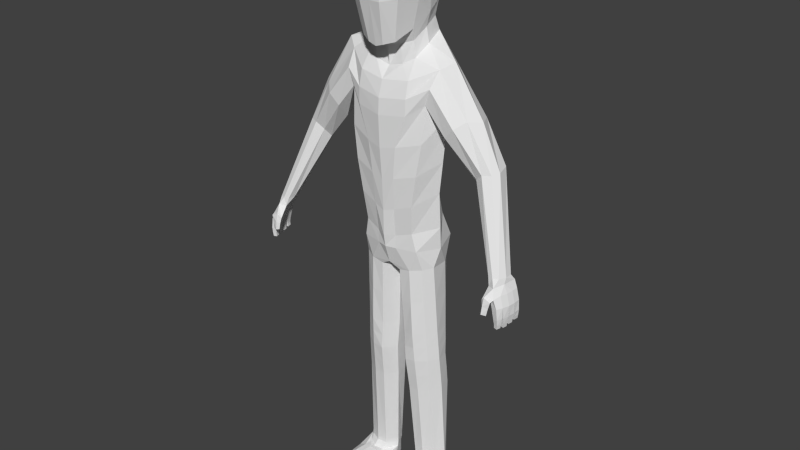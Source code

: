 # Source: lowpoly_human.blend  (saved by Blender 2.76.0; exported with 4.5.12 LTS)
import bpy
from mathutils import Matrix  # noqa: F401  (used for matrix-valued properties, if any)

bpy.ops.wm.read_factory_settings(use_empty=True)
scene = bpy.context.scene
scene.name = 'Scene'

# ---- collections
col_collection_1 = bpy.data.collections.new('Collection 1'); scene.collection.children.link(col_collection_1)
col_collection_10 = bpy.data.collections.new('Collection 10'); scene.collection.children.link(col_collection_10)

# ---- materials (node trees are filled in below, after node groups)
mat_material = bpy.data.materials.new('Material')
mat_material.alpha_threshold = 0.0
mat_material.use_transparent_shadow = False
mat_material.roughness = 0.5
mat_material.line_color = (0.0, 0.0, 0.0, 1.0)

# ---- material node trees

# ---- world
world_world = bpy.data.worlds.new('World'); scene.world = world_world
world_world.color = (0.05088, 0.05088, 0.05088)
world_world.use_sun_shadow = False
world_world.sun_shadow_jitter_overblur = 0.0
world_world.cycles.sampling_method = 'MANUAL'
world_world.cycles.sample_map_resolution = 256

# ---- meshes
me_cube = bpy.data.meshes.new('Cube')
me_cube.from_pydata([(0.5482, -1.307, 15.01), (0.7094, 0.281, 17.58), (0.7094, -1.319, 17.58), (0.7737, -0.8317, 15.31), (0.7737, 0.2743, 15.91), (0.7737, 0.3223, 16.78), (0.234, -1.454, 14.91), (0.7737, -1.466, 16.24), (0.7737, -1.466, 16.91), (0.7737, -0.2523, 17.76), (0.7737, -0.7857, 17.76), (0.3721, 0.4758, 17.76), (0.3146, -1.466, 17.76), (0.3936, 0.6172, 16.93), (0.3936, 0.502, 16.03), (0.336, -1.713, 16.14), (0.3821, -1.713, 17.01), (0.9175, -0.2802, 15.71), (0.974, -0.8058, 16.27), (0.929, -0.213, 16.89), (0.974, -0.8346, 17.01), (0.293, -0.2034, 18.07), (0.293, -0.8346, 18.07), (0.3547, -0.8949, 15.13), (0.7759, -0.737, 14.47), (0.7759, 0.3098, 15.03), (0.3167, 0.4968, 15.15), (0.8862, -0.2851, 14.81), (0.4551, -0.8953, 14.28), (0.2818, -0.7585, 14.78), (0.7069, -0.7044, 14.95), (0.7894, -0.2705, 15.25), (0.3122, 0.4008, 15.56), (0.7069, 0.2053, 15.44), (1.522, -0.6274, 14.27), (1.535, 0.161, 14.28), (0.3785, 0.7465, 14.7), (1.87, -0.3556, 14.49), (0.8209, -1.1, 13.93), (0.9056, -1.03, 10.13), (0.8615, 0.1859, 10.56), (0.2626, 0.4011, 10.7), (1.38, -0.347, 10.47), (0.3379, -1.131, 9.931), (0.9662, 0.2623, 11.56), (1.072, 0.3388, 12.56), (1.571, 0.2847, 13.27), (1.634, -0.3769, 12.87), (1.591, -0.347, 12.47), (1.486, -0.347, 11.47), (0.3073, 0.7081, 13.41), (0.2933, 0.51, 12.7), (0.2244, 0.4776, 11.7), (1.281, -0.9189, 13.28), (1.229, -1.009, 12.13), (1.075, -1.057, 11.13), (0.3753, -1.214, 10.93), (0.4807, -1.254, 11.93), (0.8209, -1.232, 12.93), (0.8209, -1.218, 13.43), (1.448, -0.9609, 13.79), (1.595, 0.3636, 13.83), (0.3073, 0.8402, 14.06), (0.8229, -0.9189, 9.191), (0.8949, 0.4512, 9.404), (0.3146, 0.5918, 9.56), (1.367, -0.2537, 9.325), (0.3117, -1.029, 9.033), (4.148, -1.241, 9.051), (4.234, -0.7867, 9.051), (4.246, -1.023, 9.051), (3.842, -0.7577, 9.051), (3.766, -1.072, 9.051), (3.82, -1.271, 9.051), (3.984, -1.308, 9.051), (4.068, -0.6948, 9.051), (3.323, -0.5824, 11.66), (3.064, -0.6968, 11.64), (3.138, 0.1535, 11.57), (3.352, 0.04463, 11.75), (3.45, -0.3679, 11.71), (2.751, -0.3627, 11.16), (2.848, 0.1207, 11.4), (2.827, -0.5965, 11.43), (2.509, -0.6594, 13.04), (2.405, 0.2974, 12.62), (2.831, -0.3406, 13.0), (2.004, -0.4378, 12.04), (2.242, -0.9403, 12.82), (2.572, 0.162, 12.95), (2.135, 0.2112, 12.3), (1.939, -0.8851, 12.49), (0.9532, -0.8694, 8.615), (0.9824, 0.751, 8.615), (0.3167, 0.8695, 8.615), (1.345, -0.1885, 8.615), (0.3117, -1.029, 8.615), (1.245, -0.3816, 7.997), (0.7943, 0.8167, 7.84), (0.2461, 0.7422, 7.871), (1.175, 0.2596, 7.951), (0.6967, -0.8652, 7.912), (0.02932, -0.3669, 7.706), (0.3283, -0.855, 7.829), (1.04, -0.6717, 7.963), (0.03969, 0.1071, 7.819), (1.12, 0.4216, 0.7433), (0.7771, 0.4164, 0.7433), (1.378, 0.2568, 0.7433), (1.523, 0.006546, 0.7433), (0.6349, -0.3941, 0.7433), (0.9618, -0.4173, 0.7433), (0.489, 0.2634, 0.7433), (0.3682, -0.07009, 0.7433), (1.306, -0.2589, 0.7433), (0.9505, 0.5837, 4.653), (1.167, -0.5138, 4.717), (0.8238, -0.7412, 4.691), (0.5006, 0.5554, 4.669), (0.1918, -0.3035, 4.584), (0.4753, -0.7535, 4.647), (0.2551, 0.1441, 4.643), (1.378, -0.2004, 4.735), (1.272, 0.2438, 4.711), (1.123, -0.5612, 5.703), (0.4123, 0.6219, 5.64), (0.4243, -0.7436, 5.611), (1.332, -0.2625, 5.727), (0.8963, 0.6794, 5.619), (0.7797, -0.8078, 5.669), (0.1354, -0.2782, 5.527), (0.1803, 0.1548, 5.605), (1.239, 0.2636, 5.695), (1.001, 0.6661, 3.554), (0.8649, -0.6177, 3.581), (0.2442, -0.2049, 3.505), (0.3247, 0.2296, 3.547), (1.304, 0.3445, 3.595), (1.209, -0.415, 3.599), (0.5829, 0.6059, 3.565), (0.5228, -0.6105, 3.55), (1.422, -0.1024, 3.612), (1.188, -0.4649, 4.158), (0.5417, 0.5885, 4.117), (0.499, -0.6822, 4.099), (1.4, -0.147, 4.173), (0.9757, 0.6354, 4.104), (0.8443, -0.6797, 4.136), (0.218, -0.254, 4.044), (0.2899, 0.1926, 4.095), (1.288, 0.3028, 4.153), (0.9234, 0.6393, 5.136), (0.8017, -0.7745, 5.18), (0.1636, -0.2912, 5.055), (0.2177, 0.154, 5.124), (1.256, 0.2614, 5.203), (1.145, -0.5379, 5.21), (0.4565, 0.5958, 5.155), (0.4498, -0.7485, 5.129), (1.355, -0.2293, 5.231), (1.082, -0.6164, 6.833), (0.3292, 0.6799, 6.755), (0.3763, -0.7993, 6.72), (1.289, -0.3208, 6.862), (0.8453, 0.7541, 6.73), (0.7382, -0.8365, 6.791), (0.08235, -0.3225, 6.617), (0.11, 0.132, 6.712), (1.207, 0.271, 6.823), (1.12, 0.4216, 0.6086), (0.7771, 0.4164, 0.6086), (1.378, 0.2568, 0.6086), (1.523, 0.006546, 0.6086), (0.6349, -0.3941, 0.6086), (0.9618, -0.4173, 0.6086), (0.489, 0.2634, 0.6086), (0.3682, -0.07009, 0.6086), (1.306, -0.2589, 0.6086), (1.12, 0.4246, 0.4448), (0.7771, 0.4177, 0.4448), (1.378, 0.2064, 0.4448), (1.512, 0.0006111, 0.4433), (0.6916, -0.5271, 0.3993), (1.015, -0.5567, 0.3933), (0.489, 0.2152, 0.4448), (0.3565, -0.09845, 0.4439), (1.256, -0.4241, 0.4108), (1.12, 0.4246, 0.02402), (0.7771, 0.4177, 0.02402), (1.378, 0.2064, 0.02402), (1.523, -0.1249, 0.02402), (0.6349, -0.6553, 0.02473), (0.9618, -0.6859, 0.02473), (0.489, 0.2152, 0.02402), (0.3682, -0.2263, 0.02402), (1.306, -0.4763, 0.02473), (0.762, -1.619, 0.2827), (1.153, -1.656, 0.2636), (0.5425, -1.227, 0.2429), (1.419, -1.456, 0.2506), (1.522, -1.568, 0.02402), (0.8368, -1.745, 0.02402), (1.178, -1.777, 0.02402), (0.5185, -1.354, 0.02402), (1.373, -0.7169, 0.02473), (1.526, -0.6937, 0.2848), (1.273, -0.7107, 0.4125), (1.029, -0.7271, 0.02473), (0.6978, -0.7256, 0.03042), (1.57, -0.6998, 0.02402), (0.415, -0.705, 0.02402), (0.4484, -0.6988, 0.2796), (0.6686, -0.7193, 0.4056), (1.061, -0.7208, 0.4398), (1.448, -1.097, 0.02473), (1.33, -1.08, 0.4002), (1.621, -1.07, 0.02402), (0.4668, -1.081, 0.02402), (1.117, -1.09, 0.4145), (1.529, -1.077, 0.2683), (1.104, -1.114, 0.02473), (0.7673, -1.111, 0.0367), (0.5089, -1.063, 0.2648), (0.7247, -1.08, 0.4037), (4.399, -1.353, 8.292), (4.209, -1.297, 8.189), (4.37, -1.383, 7.658), (4.264, -1.354, 7.663), (4.314, -1.543, 8.29), (4.136, -1.486, 8.191), (4.334, -1.513, 7.654), (4.228, -1.484, 7.659), (4.253, -1.341, 7.918), (4.269, -1.353, 7.779), (4.391, -1.386, 7.782), (4.41, -1.382, 7.968), (4.229, -1.492, 7.774), (4.202, -1.499, 7.917), (4.353, -1.545, 7.962), (4.351, -1.526, 7.778), (4.467, -1.145, 8.294), (4.266, -1.096, 8.187), (4.426, -1.161, 7.642), (4.318, -1.138, 7.649), (4.402, -1.295, 7.636), (4.295, -1.269, 7.643), (4.305, -1.132, 7.909), (4.32, -1.14, 7.768), (4.444, -1.166, 7.771), (4.467, -1.166, 7.962), (4.294, -1.28, 7.763), (4.272, -1.292, 7.907), (4.427, -1.338, 7.957), (4.418, -1.312, 7.765), (4.5, -0.9356, 8.308), (4.3, -0.8882, 8.204), (4.458, -0.9511, 7.679), (4.351, -0.9287, 7.684), (4.431, -1.083, 7.673), (4.323, -1.061, 7.678), (4.344, -0.9239, 7.934), (4.355, -0.9304, 7.797), (4.479, -0.956, 7.802), (4.507, -0.957, 7.987), (4.327, -1.072, 7.788), (4.312, -1.085, 7.92), (4.474, -1.126, 7.974), (4.45, -1.099, 7.795), (4.503, -0.7274, 8.322), (4.315, -0.6874, 8.224), (4.488, -0.7289, 7.728), (4.382, -0.7079, 7.729), (4.463, -0.8613, 7.718), (4.357, -0.8404, 7.719), (4.37, -0.7094, 7.966), (4.388, -0.7129, 7.835), (4.511, -0.7371, 7.843), (4.527, -0.7406, 8.015), (4.362, -0.8545, 7.824), (4.349, -0.8728, 7.951), (4.51, -0.9125, 8.004), (4.485, -0.8802, 7.832), (4.297, -1.328, 8.63), (4.107, -1.273, 8.527), (4.208, -1.544, 8.553), (4.032, -1.46, 8.549), (4.365, -1.12, 8.633), (4.174, -1.074, 8.53), (4.397, -0.9109, 8.647), (4.198, -0.8635, 8.543), (4.401, -0.7027, 8.661), (4.213, -0.6627, 8.562), (4.253, -1.112, 8.884), (4.029, -1.055, 8.795), (4.087, -1.698, 8.084), (4.042, -1.599, 8.071), (4.102, -1.426, 8.824), (3.885, -1.326, 8.792), (3.951, -1.759, 8.104), (3.905, -1.66, 8.091), (4.025, -1.53, 8.442), (4.045, -1.561, 8.269), (4.132, -1.681, 8.307), (4.182, -1.665, 8.507), (3.891, -1.627, 8.291), (3.855, -1.598, 8.468), (3.969, -1.663, 8.601), (3.964, -1.724, 8.351), (4.31, -0.6945, 8.892), (4.073, -0.6444, 8.797), (-0.5665, -1.307, 15.01), (-0.7277, 0.281, 17.58), (-0.7277, -1.319, 17.58), (-0.792, -0.8317, 15.31), (-0.792, 0.2743, 15.91), (-0.792, 0.3223, 16.78), (-0.2523, -1.454, 14.91), (-0.792, -1.466, 16.24), (-0.792, -1.466, 16.91), (-0.792, -0.2523, 17.76), (-0.792, -0.7857, 17.76), (-0.3904, 0.4758, 17.76), (-0.3329, -1.466, 17.76), (-0.4119, 0.6172, 16.93), (-0.4119, 0.502, 16.03), (-0.3543, -1.713, 16.14), (-0.4004, -1.713, 17.01), (-0.9358, -0.2802, 15.71), (-0.9923, -0.8058, 16.27), (-0.9473, -0.213, 16.89), (-0.9923, -0.8346, 17.01), (-0.3114, -0.2034, 18.07), (-0.3114, -0.8346, 18.07), (-0.373, -0.8949, 15.13), (-0.009154, -1.454, 14.83), (-0.009154, 0.4758, 17.76), (-0.009154, -1.466, 17.76), (-0.009154, 0.6515, 16.93), (-0.009154, 0.5498, 16.03), (-0.009154, -1.713, 16.14), (-0.009154, -1.713, 17.01), (-0.009154, -0.2034, 18.07), (-0.009154, -0.8346, 18.07), (-0.009154, -0.8949, 15.13), (-0.7942, -0.737, 14.47), (-0.7942, 0.3098, 15.03), (-0.335, 0.4968, 15.15), (-0.9045, -0.2851, 14.81), (-0.4735, -0.8953, 14.28), (-0.009154, 0.4708, 15.15), (-0.009154, -0.8953, 14.16), (-0.3002, -0.7585, 14.78), (-0.7252, -0.7044, 14.95), (-0.009154, -0.9236, 14.78), (-0.8078, -0.2705, 15.25), (-0.3305, 0.4008, 15.56), (-0.009154, 0.4008, 15.56), (-0.7252, 0.2053, 15.44), (-1.54, -0.6274, 14.27), (-1.553, 0.161, 14.28), (-0.3968, 0.7465, 14.7), (-1.888, -0.3556, 14.49), (-0.8392, -1.1, 13.93), (-0.009154, 0.7437, 14.77), (-0.009154, -1.205, 13.83), (-0.9239, -1.03, 10.13), (-0.8798, 0.1859, 10.56), (-0.2809, 0.4011, 10.7), (-1.398, -0.347, 10.47), (-0.3562, -1.131, 9.931), (-0.009154, 0.4453, 10.77), (-0.009154, -1.194, 9.827), (-0.9845, 0.2623, 11.56), (-1.09, 0.3388, 12.56), (-1.59, 0.2847, 13.27), (-1.652, -0.3769, 12.87), (-1.61, -0.347, 12.47), (-1.504, -0.347, 11.47), (-0.009154, 0.5218, 11.77), (-0.009154, 0.5407, 12.76), (-0.009154, 0.7342, 13.48), (-0.3256, 0.7081, 13.41), (-0.3116, 0.51, 12.7), (-0.2427, 0.4776, 11.7), (-1.299, -0.9189, 13.28), (-1.247, -1.009, 12.13), (-1.093, -1.057, 11.13), (-0.3936, -1.214, 10.93), (-0.499, -1.254, 11.93), (-0.8392, -1.232, 12.93), (-0.009154, -1.384, 12.83), (-0.009154, -1.338, 11.83), (-0.009154, -1.246, 10.83), (-0.8392, -1.218, 13.43), (-1.466, -0.9609, 13.79), (-0.009154, -1.358, 13.33), (-1.613, 0.3636, 13.83), (-0.009154, 0.8662, 14.14), (-0.3256, 0.8402, 14.06), (-0.8413, -0.9189, 9.191), (-0.9132, 0.4512, 9.404), (-0.3329, 0.5918, 9.56), (-1.385, -0.2537, 9.325), (-0.33, -1.029, 9.033), (-0.009154, 0.6275, 9.572), (-0.009154, -1.182, 9.009), (-4.166, -1.241, 9.051), (-4.253, -0.7867, 9.051), (-4.264, -1.023, 9.051), (-3.86, -0.7577, 9.051), (-3.785, -1.072, 9.051), (-3.838, -1.271, 9.051), (-4.002, -1.308, 9.051), (-4.087, -0.6948, 9.051), (-3.341, -0.5824, 11.66), (-3.082, -0.6968, 11.64), (-3.156, 0.1535, 11.57), (-3.371, 0.04463, 11.75), (-3.468, -0.3679, 11.71), (-2.769, -0.3627, 11.16), (-2.866, 0.1207, 11.4), (-2.845, -0.5965, 11.43), (-2.527, -0.6594, 13.04), (-2.423, 0.2974, 12.62), (-2.849, -0.3406, 13.0), (-2.023, -0.4378, 12.04), (-2.26, -0.9403, 12.82), (-2.59, 0.162, 12.95), (-2.153, 0.2112, 12.3), (-1.957, -0.8851, 12.49), (-0.9715, -0.8694, 8.615), (-1.001, 0.751, 8.615), (-0.335, 0.8695, 8.615), (-1.363, -0.1885, 8.615), (-0.33, -1.029, 8.615), (-0.009154, 0.9007, 8.615), (-0.009154, -1.117, 8.615), (-1.263, -0.3816, 7.997), (-0.8126, 0.8167, 7.84), (-0.2644, 0.7422, 7.871), (-1.194, 0.2596, 7.951), (-0.715, -0.8652, 7.912), (-0.009154, 0.7459, 7.955), (-0.009154, -0.9242, 8.023), (-0.04762, -0.3669, 7.706), (-0.009154, -0.3592, 7.867), (-0.3466, -0.855, 7.829), (-0.009154, -0.7209, 7.868), (-1.058, -0.6717, 7.963), (-0.05799, 0.1071, 7.819), (-0.009154, 0.06674, 7.865), (-1.138, 0.4216, 0.7433), (-0.7954, 0.4164, 0.7433), (-1.396, 0.2568, 0.7433), (-1.542, 0.006546, 0.7433), (-0.6532, -0.3941, 0.7433), (-0.9802, -0.4173, 0.7433), (-0.5073, 0.2634, 0.7433), (-0.3865, -0.07009, 0.7433), (-1.324, -0.2589, 0.7433), (-0.9688, 0.5837, 4.653), (-1.186, -0.5138, 4.717), (-0.8421, -0.7412, 4.691), (-0.5189, 0.5554, 4.669), (-0.2101, -0.3035, 4.584), (-0.4936, -0.7535, 4.647), (-0.2734, 0.1441, 4.643), (-1.397, -0.2004, 4.735), (-1.291, 0.2438, 4.711), (-1.141, -0.5612, 5.703), (-0.4306, 0.6219, 5.64), (-0.4426, -0.7436, 5.611), (-1.35, -0.2625, 5.727), (-0.9146, 0.6794, 5.619), (-0.798, -0.8078, 5.669), (-0.1537, -0.2782, 5.527), (-0.1986, 0.1548, 5.605), (-1.257, 0.2636, 5.695), (-1.019, 0.6661, 3.554), (-0.8832, -0.6177, 3.581), (-0.2626, -0.2049, 3.505), (-0.343, 0.2296, 3.547), (-1.322, 0.3445, 3.595), (-1.227, -0.415, 3.599), (-0.6012, 0.6059, 3.565), (-0.5411, -0.6105, 3.55), (-1.44, -0.1024, 3.612), (-1.206, -0.4649, 4.158), (-0.5601, 0.5885, 4.117), (-0.5173, -0.6822, 4.099), (-1.418, -0.147, 4.173), (-0.994, 0.6354, 4.104), (-0.8626, -0.6797, 4.136), (-0.2363, -0.254, 4.044), (-0.3082, 0.1926, 4.095), (-1.306, 0.3028, 4.153), (-0.9417, 0.6393, 5.136), (-0.82, -0.7745, 5.18), (-0.1819, -0.2912, 5.055), (-0.236, 0.154, 5.124), (-1.274, 0.2614, 5.203), (-1.164, -0.5379, 5.21), (-0.4748, 0.5958, 5.155), (-0.4681, -0.7485, 5.129), (-1.374, -0.2293, 5.231), (-1.1, -0.6164, 6.833), (-0.3475, 0.6799, 6.755), (-0.3946, -0.7993, 6.72), (-1.307, -0.3208, 6.862), (-0.8636, 0.7541, 6.73), (-0.7565, -0.8365, 6.791), (-0.1007, -0.3225, 6.617), (-0.1283, 0.132, 6.712), (-1.225, 0.271, 6.823), (-1.138, 0.4216, 0.6086), (-0.7954, 0.4164, 0.6086), (-1.396, 0.2568, 0.6086), (-1.542, 0.006546, 0.6086), (-0.6532, -0.3941, 0.6086), (-0.9802, -0.4173, 0.6086), (-0.5073, 0.2634, 0.6086), (-0.3865, -0.07009, 0.6086), (-1.324, -0.2589, 0.6086), (-1.138, 0.4246, 0.4448), (-0.7954, 0.4177, 0.4448), (-1.396, 0.2064, 0.4448), (-1.53, 0.0006111, 0.4433), (-0.7099, -0.5271, 0.3993), (-1.033, -0.5567, 0.3933), (-0.5073, 0.2152, 0.4448), (-0.3748, -0.09845, 0.4439), (-1.274, -0.4241, 0.4108), (-1.138, 0.4246, 0.02402), (-0.7954, 0.4177, 0.02402), (-1.396, 0.2064, 0.02402), (-1.542, -0.1249, 0.02402), (-0.6532, -0.6553, 0.02473), (-0.9802, -0.6859, 0.02473), (-0.5073, 0.2152, 0.02402), (-0.3865, -0.2263, 0.02402), (-1.324, -0.4763, 0.02473), (-0.7804, -1.619, 0.2827), (-1.171, -1.656, 0.2636), (-0.5608, -1.227, 0.2429), (-1.437, -1.456, 0.2506), (-1.54, -1.568, 0.02402), (-0.8551, -1.745, 0.02402), (-1.196, -1.777, 0.02402), (-0.5368, -1.354, 0.02402), (-1.392, -0.7169, 0.02473), (-1.544, -0.6937, 0.2848), (-1.291, -0.7107, 0.4125), (-1.048, -0.7271, 0.02473), (-0.7162, -0.7256, 0.03042), (-1.588, -0.6998, 0.02402), (-0.4333, -0.705, 0.02402), (-0.4667, -0.6988, 0.2796), (-0.6869, -0.7193, 0.4056), (-1.08, -0.7208, 0.4398), (-1.466, -1.097, 0.02473), (-1.348, -1.08, 0.4002), (-1.64, -1.07, 0.02402), (-0.4851, -1.081, 0.02402), (-1.135, -1.09, 0.4145), (-1.548, -1.077, 0.2683), (-1.122, -1.114, 0.02473), (-0.7856, -1.111, 0.0367), (-0.5272, -1.063, 0.2648), (-0.743, -1.08, 0.4037), (-4.417, -1.353, 8.292), (-4.227, -1.297, 8.189), (-4.389, -1.383, 7.658), (-4.283, -1.354, 7.663), (-4.333, -1.543, 8.29), (-4.154, -1.486, 8.191), (-4.352, -1.513, 7.654), (-4.246, -1.484, 7.659), (-4.271, -1.341, 7.918), (-4.287, -1.353, 7.779), (-4.409, -1.386, 7.782), (-4.428, -1.382, 7.968), (-4.247, -1.492, 7.774), (-4.22, -1.499, 7.917), (-4.371, -1.545, 7.962), (-4.369, -1.526, 7.778), (-4.485, -1.145, 8.294), (-4.284, -1.096, 8.187), (-4.444, -1.161, 7.642), (-4.336, -1.138, 7.649), (-4.42, -1.295, 7.636), (-4.313, -1.269, 7.643), (-4.323, -1.132, 7.909), (-4.339, -1.14, 7.768), (-4.463, -1.166, 7.771), (-4.485, -1.166, 7.962), (-4.313, -1.28, 7.763), (-4.29, -1.292, 7.907), (-4.445, -1.338, 7.957), (-4.436, -1.312, 7.765), (-4.518, -0.9356, 8.308), (-4.318, -0.8882, 8.204), (-4.477, -0.9511, 7.679), (-4.369, -0.9287, 7.684), (-4.449, -1.083, 7.673), (-4.342, -1.061, 7.678), (-4.362, -0.9239, 7.934), (-4.374, -0.9304, 7.797), (-4.497, -0.956, 7.802), (-4.525, -0.957, 7.987), (-4.345, -1.072, 7.788), (-4.33, -1.085, 7.92), (-4.492, -1.126, 7.974), (-4.468, -1.099, 7.795), (-4.521, -0.7274, 8.322), (-4.334, -0.6874, 8.224), (-4.507, -0.7289, 7.728), (-4.4, -0.7079, 7.729), (-4.482, -0.8613, 7.718), (-4.375, -0.8404, 7.719), (-4.388, -0.7094, 7.966), (-4.406, -0.7129, 7.835), (-4.529, -0.7371, 7.843), (-4.545, -0.7406, 8.015), (-4.38, -0.8545, 7.824), (-4.367, -0.8728, 7.951), (-4.528, -0.9125, 8.004), (-4.504, -0.8802, 7.832), (-4.315, -1.328, 8.63), (-4.125, -1.273, 8.527), (-4.226, -1.544, 8.553), (-4.051, -1.46, 8.549), (-4.383, -1.12, 8.633), (-4.192, -1.074, 8.53), (-4.416, -0.9109, 8.647), (-4.216, -0.8635, 8.543), (-4.419, -0.7027, 8.661), (-4.232, -0.6627, 8.562), (-4.271, -1.112, 8.884), (-4.048, -1.055, 8.795), (-4.105, -1.698, 8.084), (-4.06, -1.599, 8.071), (-4.12, -1.426, 8.824), (-3.903, -1.326, 8.792), (-3.969, -1.759, 8.104), (-3.924, -1.66, 8.091), (-4.043, -1.53, 8.442), (-4.063, -1.561, 8.269), (-4.151, -1.681, 8.307), (-4.2, -1.665, 8.507), (-3.909, -1.627, 8.291), (-3.874, -1.598, 8.468), (-3.988, -1.663, 8.601), (-3.982, -1.724, 8.351), (-4.328, -0.6945, 8.892), (-4.092, -0.6444, 8.797)], [], [(20, 10, 2, 8), (1, 5, 13, 11), (5, 4, 14, 13), (0, 7, 15, 6), (7, 8, 16, 15), (8, 2, 12, 16), (3, 18, 7, 0), (18, 20, 8, 7), (18, 3, 17), (4, 5, 19, 17), (17, 19, 20, 18), (5, 1, 9, 19), (19, 9, 10, 20), (10, 22, 12, 2), (1, 11, 21, 9), (9, 21, 22, 10), (3, 0, 6, 23), (23, 6, 334, 343), (21, 341, 342, 22), (11, 335, 341, 21), (22, 342, 336, 12), (16, 12, 336, 340), (15, 16, 340, 339), (6, 15, 339, 334), (13, 14, 338, 337), (11, 13, 337, 335), (30, 29, 28, 24), (29, 353, 350, 28), (31, 30, 24, 27), (356, 32, 26, 349), (32, 33, 25, 26), (33, 31, 27, 25), (4, 17, 31, 33), (14, 4, 33, 32), (338, 14, 32, 356), (17, 3, 30, 31), (23, 343, 353, 29), (3, 23, 29, 30), (28, 350, 364, 38), (24, 28, 38, 34), (25, 27, 37, 35), (349, 26, 36, 363), (27, 24, 34, 37), (26, 25, 35, 36), (44, 49, 42, 40), (378, 52, 41, 370), (49, 55, 39, 42), (52, 44, 40, 41), (56, 392, 371, 43), (55, 56, 43, 39), (60, 59, 58, 53), (53, 58, 57, 54), (54, 57, 56, 55), (59, 395, 390, 58), (58, 390, 391, 57), (57, 391, 392, 56), (62, 61, 46, 50), (50, 46, 45, 51), (51, 45, 44, 52), (34, 38, 59, 60), (47, 53, 54, 48), (48, 54, 55, 49), (397, 62, 50, 380), (380, 50, 51, 379), (379, 51, 52, 378), (38, 364, 395, 59), (46, 47, 48, 45), (45, 48, 49, 44), (363, 36, 62, 397), (36, 35, 61, 62), (370, 41, 65, 404), (42, 39, 63, 66), (41, 40, 64, 65), (43, 371, 405, 67), (39, 43, 67, 63), (40, 42, 66, 64), (76, 77, 74, 68), (78, 79, 69, 75), (80, 76, 68, 70), (81, 82, 71, 72), (77, 83, 73, 74), (82, 78, 75, 71), (83, 81, 72, 73), (79, 80, 70, 69), (89, 86, 80, 79), (91, 87, 81, 83), (90, 85, 78, 82), (88, 91, 83, 77), (87, 90, 82, 81), (86, 84, 76, 80), (85, 89, 79, 78), (84, 88, 77, 76), (34, 60, 88, 84), (61, 35, 89, 85), (37, 34, 84, 86), (47, 46, 90, 87), (60, 53, 91, 88), (46, 61, 85, 90), (53, 47, 87, 91), (35, 37, 86, 89), (66, 63, 92, 95), (65, 64, 93, 94), (67, 405, 436, 96), (63, 67, 96, 92), (64, 66, 95, 93), (404, 65, 94, 435), (96, 436, 443, 101), (93, 95, 100, 98), (435, 94, 99, 442), (95, 92, 97, 100), (94, 93, 98, 99), (447, 103, 101, 443), (450, 105, 102, 445), (445, 102, 103, 447), (92, 104, 97), (92, 96, 101, 104), (135, 136, 112, 113), (442, 99, 105, 450), (140, 135, 113, 110), (139, 133, 106, 107), (138, 134, 111, 114), (111, 110, 173, 174), (114, 111, 174, 177), (108, 109, 172, 171), (110, 113, 176, 173), (141, 138, 114, 109), (133, 137, 108, 106), (136, 139, 107, 112), (134, 140, 110, 111), (137, 141, 109, 108), (155, 159, 122, 123), (152, 158, 120, 117), (154, 157, 118, 121), (151, 155, 123, 115), (159, 156, 116, 122), (156, 152, 117, 116), (157, 151, 115, 118), (158, 153, 119, 120), (153, 154, 121, 119), (166, 167, 131, 130), (162, 166, 130, 126), (161, 164, 128, 125), (160, 165, 129, 124), (163, 160, 124, 127), (164, 168, 132, 128), (167, 161, 125, 131), (165, 162, 126, 129), (168, 163, 127, 132), (150, 145, 141, 137), (147, 144, 140, 134), (149, 143, 139, 136), (146, 150, 137, 133), (145, 142, 138, 141), (142, 147, 134, 138), (143, 146, 133, 139), (144, 148, 135, 140), (148, 149, 136, 135), (119, 121, 149, 148), (120, 119, 148, 144), (118, 115, 146, 143), (116, 117, 147, 142), (122, 116, 142, 145), (115, 123, 150, 146), (121, 118, 143, 149), (117, 120, 144, 147), (123, 122, 145, 150), (130, 131, 154, 153), (126, 130, 153, 158), (125, 128, 151, 157), (124, 129, 152, 156), (127, 124, 156, 159), (128, 132, 155, 151), (131, 125, 157, 154), (129, 126, 158, 152), (132, 127, 159, 155), (100, 97, 163, 168), (101, 103, 162, 165), (105, 99, 161, 167), (98, 100, 168, 164), (97, 104, 160, 163), (104, 101, 165, 160), (99, 98, 164, 161), (103, 102, 166, 162), (102, 105, 167, 166), (177, 174, 183, 186), (171, 172, 181, 180), (173, 176, 185, 182), (169, 171, 180, 178), (112, 107, 170, 175), (107, 106, 169, 170), (109, 114, 177, 172), (113, 112, 175, 176), (106, 108, 171, 169), (178, 180, 189, 187), (185, 184, 193, 194), (199, 219, 215), (179, 178, 187, 188), (174, 173, 182, 183), (175, 170, 179, 184), (170, 169, 178, 179), (172, 177, 186, 181), (176, 175, 184, 185), (190, 191, 194, 189), (189, 194, 193, 187), (188, 187, 193), (192, 191, 190, 195), (221, 220, 202, 201), (180, 181, 190, 189), (220, 214, 200, 202), (214, 216, 200), (184, 179, 188, 193), (196, 198, 203, 201), (199, 197, 202, 200), (197, 196, 201, 202), (222, 217, 203, 198), (223, 222, 198, 196), (217, 221, 201, 203), (215, 218, 197, 199), (218, 223, 196, 197), (183, 182, 212, 213), (190, 181, 205, 209), (186, 183, 213, 206), (194, 191, 208, 210), (182, 185, 211, 212), (185, 194, 210, 211), (181, 186, 206, 205), (192, 195, 204, 207), (191, 192, 207, 208), (195, 190, 209, 204), (213, 212, 223, 218), (209, 205, 219, 216), (206, 213, 218, 215), (210, 208, 221, 217), (212, 211, 222, 223), (211, 210, 217, 222), (205, 206, 215, 219), (207, 204, 214, 220), (208, 207, 220, 221), (204, 209, 216, 214), (219, 199, 200, 216), (233, 227, 226, 234), (229, 237, 232, 225), (237, 229, 228, 238), (270, 271, 273, 272), (234, 226, 230, 239), (236, 231, 227, 233), (237, 236, 233, 232), (224, 235, 238, 228), (235, 234, 239, 238), (231, 236, 239, 230), (236, 237, 238, 239), (225, 232, 235, 224), (232, 233, 234, 235), (247, 243, 242, 248), (254, 263, 266, 240), (251, 225, 224, 252), (256, 257, 259, 258), (248, 242, 244, 253), (250, 245, 243, 247), (251, 250, 247, 246), (225, 251, 246, 241), (249, 248, 253, 252), (245, 250, 253, 244), (250, 251, 252, 253), (241, 246, 249, 240), (246, 247, 248, 249), (261, 257, 256, 262), (268, 277, 280, 254), (265, 241, 240, 266), (240, 249, 252, 224), (262, 256, 258, 267), (264, 259, 257, 261), (265, 264, 261, 260), (241, 265, 260, 255), (263, 262, 267, 266), (259, 264, 267, 258), (264, 265, 266, 267), (255, 260, 263, 254), (260, 261, 262, 263), (275, 271, 270, 276), (242, 243, 245, 244), (279, 255, 254, 280), (226, 227, 231, 230), (276, 270, 272, 281), (278, 273, 271, 275), (279, 278, 275, 274), (255, 279, 274, 269), (277, 276, 281, 280), (273, 278, 281, 272), (278, 279, 280, 281), (269, 274, 277, 268), (274, 275, 276, 277), (268, 254, 288, 290), (254, 240, 286, 288), (229, 225, 283, 285), (241, 255, 289, 287), (269, 268, 290, 291), (225, 241, 287, 283), (224, 228, 284, 282), (228, 229, 285, 284), (240, 224, 282, 286), (255, 269, 291, 289), (301, 295, 294, 302), (285, 300, 303, 284), (305, 297, 296, 306), (302, 294, 298, 307), (304, 299, 295, 301), (305, 304, 301, 300), (303, 302, 307, 306), (299, 304, 307, 298), (304, 305, 306, 307), (284, 303, 306, 296), (300, 301, 302, 303), (294, 295, 299, 298), (297, 305, 300, 285), (289, 291, 309, 293), (291, 290, 308, 309), (282, 284, 296, 292), (283, 293, 297, 285), (287, 289, 293), (283, 287, 293), (286, 282, 292), (290, 288, 292, 308), (288, 286, 292), (70, 292, 308, 69), (68, 292, 70), (292, 296, 68), (68, 74, 296), (74, 73, 297, 296), (72, 293, 297, 73), (71, 309, 293, 72), (75, 309, 71), (69, 308, 75), (308, 75, 309), (330, 318, 312, 320), (311, 321, 323, 315), (315, 323, 324, 314), (310, 316, 325, 317), (317, 325, 326, 318), (318, 326, 322, 312), (313, 310, 317, 328), (328, 317, 318, 330), (328, 327, 313), (314, 327, 329, 315), (327, 328, 330, 329), (315, 329, 319, 311), (329, 330, 320, 319), (320, 312, 322, 332), (311, 319, 331, 321), (319, 320, 332, 331), (313, 333, 316, 310), (333, 343, 334, 316), (331, 332, 342, 341), (321, 331, 341, 335), (332, 322, 336, 342), (326, 340, 336, 322), (325, 339, 340, 326), (316, 334, 339, 325), (323, 337, 338, 324), (321, 335, 337, 323), (352, 344, 348, 351), (351, 348, 350, 353), (354, 347, 344, 352), (356, 349, 346, 355), (355, 346, 345, 357), (357, 345, 347, 354), (314, 357, 354, 327), (324, 355, 357, 314), (338, 356, 355, 324), (327, 354, 352, 313), (333, 351, 353, 343), (313, 352, 351, 333), (348, 362, 364, 350), (344, 358, 362, 348), (345, 359, 361, 347), (349, 363, 360, 346), (347, 361, 358, 344), (346, 360, 359, 345), (372, 366, 368, 377), (378, 370, 367, 383), (377, 368, 365, 386), (383, 367, 366, 372), (387, 369, 371, 392), (386, 365, 369, 387), (394, 384, 389, 393), (384, 385, 388, 389), (385, 386, 387, 388), (393, 389, 390, 395), (389, 388, 391, 390), (388, 387, 392, 391), (398, 381, 374, 396), (381, 382, 373, 374), (382, 383, 372, 373), (358, 394, 393, 362), (375, 376, 385, 384), (376, 377, 386, 385), (397, 380, 381, 398), (380, 379, 382, 381), (379, 378, 383, 382), (362, 393, 395, 364), (374, 373, 376, 375), (373, 372, 377, 376), (363, 397, 398, 360), (360, 398, 396, 359), (370, 404, 401, 367), (368, 402, 399, 365), (367, 401, 400, 366), (369, 403, 405, 371), (365, 399, 403, 369), (366, 400, 402, 368), (414, 406, 412, 415), (416, 413, 407, 417), (418, 408, 406, 414), (419, 410, 409, 420), (415, 412, 411, 421), (420, 409, 413, 416), (421, 411, 410, 419), (417, 407, 408, 418), (427, 417, 418, 424), (429, 421, 419, 425), (428, 420, 416, 423), (426, 415, 421, 429), (425, 419, 420, 428), (424, 418, 414, 422), (423, 416, 417, 427), (422, 414, 415, 426), (358, 422, 426, 394), (396, 423, 427, 359), (361, 424, 422, 358), (375, 425, 428, 374), (394, 426, 429, 384), (374, 428, 423, 396), (384, 429, 425, 375), (359, 427, 424, 361), (402, 433, 430, 399), (401, 432, 431, 400), (403, 434, 436, 405), (399, 430, 434, 403), (400, 431, 433, 402), (404, 435, 432, 401), (434, 441, 443, 436), (431, 438, 440, 433), (435, 442, 439, 432), (433, 440, 437, 430), (432, 439, 438, 431), (447, 443, 441, 446), (450, 445, 444, 449), (445, 447, 446, 444), (430, 437, 448), (430, 448, 441, 434), (480, 458, 457, 481), (442, 450, 449, 439), (485, 455, 458, 480), (484, 452, 451, 478), (483, 459, 456, 479), (456, 519, 518, 455), (459, 522, 519, 456), (453, 516, 517, 454), (455, 518, 521, 458), (486, 454, 459, 483), (478, 451, 453, 482), (481, 457, 452, 484), (479, 456, 455, 485), (482, 453, 454, 486), (500, 468, 467, 504), (497, 462, 465, 503), (499, 466, 463, 502), (496, 460, 468, 500), (504, 467, 461, 501), (501, 461, 462, 497), (502, 463, 460, 496), (503, 465, 464, 498), (498, 464, 466, 499), (511, 475, 476, 512), (507, 471, 475, 511), (506, 470, 473, 509), (505, 469, 474, 510), (508, 472, 469, 505), (509, 473, 477, 513), (512, 476, 470, 506), (510, 474, 471, 507), (513, 477, 472, 508), (495, 482, 486, 490), (492, 479, 485, 489), (494, 481, 484, 488), (491, 478, 482, 495), (490, 486, 483, 487), (487, 483, 479, 492), (488, 484, 478, 491), (489, 485, 480, 493), (493, 480, 481, 494), (464, 493, 494, 466), (465, 489, 493, 464), (463, 488, 491, 460), (461, 487, 492, 462), (467, 490, 487, 461), (460, 491, 495, 468), (466, 494, 488, 463), (462, 492, 489, 465), (468, 495, 490, 467), (475, 498, 499, 476), (471, 503, 498, 475), (470, 502, 496, 473), (469, 501, 497, 474), (472, 504, 501, 469), (473, 496, 500, 477), (476, 499, 502, 470), (474, 497, 503, 471), (477, 500, 504, 472), (440, 513, 508, 437), (441, 510, 507, 446), (449, 512, 506, 439), (438, 509, 513, 440), (437, 508, 505, 448), (448, 505, 510, 441), (439, 506, 509, 438), (446, 507, 511, 444), (444, 511, 512, 449), (522, 531, 528, 519), (516, 525, 526, 517), (518, 527, 530, 521), (514, 523, 525, 516), (457, 520, 515, 452), (452, 515, 514, 451), (454, 517, 522, 459), (458, 521, 520, 457), (451, 514, 516, 453), (523, 532, 534, 525), (530, 539, 538, 529), (544, 560, 564), (524, 533, 532, 523), (519, 528, 527, 518), (520, 529, 524, 515), (515, 524, 523, 514), (517, 526, 531, 522), (521, 530, 529, 520), (535, 534, 539, 536), (534, 532, 538, 539), (533, 538, 532), (537, 540, 535, 536), (566, 546, 547, 565), (525, 534, 535, 526), (565, 547, 545, 559), (559, 545, 561), (529, 538, 533, 524), (541, 546, 548, 543), (544, 545, 547, 542), (542, 547, 546, 541), (567, 543, 548, 562), (568, 541, 543, 567), (562, 548, 546, 566), (560, 544, 542, 563), (563, 542, 541, 568), (528, 558, 557, 527), (535, 554, 550, 526), (531, 551, 558, 528), (539, 555, 553, 536), (527, 557, 556, 530), (530, 556, 555, 539), (526, 550, 551, 531), (537, 552, 549, 540), (536, 553, 552, 537), (540, 549, 554, 535), (558, 563, 568, 557), (554, 561, 564, 550), (551, 560, 563, 558), (555, 562, 566, 553), (557, 568, 567, 556), (556, 567, 562, 555), (550, 564, 560, 551), (552, 565, 559, 549), (553, 566, 565, 552), (549, 559, 561, 554), (564, 561, 545, 544), (578, 579, 571, 572), (574, 570, 577, 582), (582, 583, 573, 574), (615, 617, 618, 616), (579, 584, 575, 571), (581, 578, 572, 576), (582, 577, 578, 581), (569, 573, 583, 580), (580, 583, 584, 579), (576, 575, 584, 581), (581, 584, 583, 582), (570, 569, 580, 577), (577, 580, 579, 578), (592, 593, 587, 588), (599, 585, 611, 608), (596, 597, 569, 570), (601, 603, 604, 602), (593, 598, 589, 587), (595, 592, 588, 590), (596, 591, 592, 595), (570, 586, 591, 596), (594, 597, 598, 593), (590, 589, 598, 595), (595, 598, 597, 596), (586, 585, 594, 591), (591, 594, 593, 592), (606, 607, 601, 602), (613, 599, 625, 622), (610, 611, 585, 586), (585, 569, 597, 594), (607, 612, 603, 601), (609, 606, 602, 604), (610, 605, 606, 609), (586, 600, 605, 610), (608, 611, 612, 607), (604, 603, 612, 609), (609, 612, 611, 610), (600, 599, 608, 605), (605, 608, 607, 606), (620, 621, 615, 616), (587, 589, 590, 588), (624, 625, 599, 600), (571, 575, 576, 572), (621, 626, 617, 615), (623, 620, 616, 618), (624, 619, 620, 623), (600, 614, 619, 624), (622, 625, 626, 621), (618, 617, 626, 623), (623, 626, 625, 624), (614, 613, 622, 619), (619, 622, 621, 620), (613, 635, 633, 599), (599, 633, 631, 585), (574, 630, 628, 570), (586, 632, 634, 600), (614, 636, 635, 613), (570, 628, 632, 586), (569, 627, 629, 573), (573, 629, 630, 574), (585, 631, 627, 569), (600, 634, 636, 614), (646, 647, 639, 640), (630, 629, 648, 645), (650, 651, 641, 642), (647, 652, 643, 639), (649, 646, 640, 644), (650, 645, 646, 649), (648, 651, 652, 647), (644, 643, 652, 649), (649, 652, 651, 650), (629, 641, 651, 648), (645, 648, 647, 646), (639, 643, 644, 640), (642, 630, 645, 650), (634, 638, 654, 636), (636, 654, 653, 635), (627, 637, 641, 629), (628, 630, 642, 638), (632, 638, 634), (628, 638, 632), (631, 637, 627), (635, 653, 637, 633), (633, 637, 631), (408, 407, 653, 637), (406, 408, 637), (637, 406, 641), (406, 641, 412), (412, 641, 642, 411), (410, 411, 642, 638), (409, 410, 638, 654), (413, 409, 654), (407, 413, 653), (653, 654, 413)])
me_cube.materials.append(mat_material)
me_cube.use_remesh_preserve_volume = False
me_cube.use_remesh_preserve_attributes = False
me_cube.use_mirror_vertex_groups = False
me_cube.update()
arm_armature = bpy.data.armatures.new('Armature')  # bones are not reproduced

# ---- objects
ob_cube = bpy.data.objects.new('Cube', me_cube)
ob_armature = bpy.data.objects.new('Armature', arm_armature)

# ---- transforms, parenting, visibility, modifiers, constraints
ob_cube.parent = ob_armature
ob_cube.matrix_parent_inverse = Matrix(((1.0, 0.0, 0.0, -0.0), (0.0, 1.0, 0.0, 0.1885), (0.0, 0.0, 1.0, -8.436), (0.0, 0.0, 0.0, 1.0)))
ob_cube.location = (0.0, 0.0, 0.0)
ob_cube.lock_rotations_4d = False
ob_cube.empty_display_type = 'ARROWS'
ob_cube.lineart.crease_threshold = 0.0
_vg = ob_cube.vertex_groups.new(name='Belly')
for _i, _w in zip([39, 40, 41, 42, 43, 44, 45, 48, 49, 51, 52, 54, 55, 56, 57, 58, 63, 64, 65, 66, 67, 92, 93, 94, 95, 96, 97, 98, 99, 100, 101, 102, 103, 104, 105, 365, 366, 367, 368, 369, 370, 371, 372, 373, 376, 377, 378, 382, 383, 385, 386, 387, 388, 389, 390, 391, 392, 399, 400, 401, 402, 403, 404, 405, 430, 431, 432, 433, 434, 435, 436, 437, 438, 439, 440, 441, 442, 443, 444, 445, 446, 447, 448, 449, 450], [0.9184, 0.8398, 0.8577, 0.8081, 0.9596, 0.2119, 0.03476, 0.04219, 0.3185, 0.003597, 0.1515, 0.1518, 0.68, 0.8289, 0.1538, 0.02418, 0.8798, 0.8135, 0.8992, 0.7802, 0.9172, 0.6643, 0.3289, 0.6407, 0.3102, 0.8191, 0.07124, 0.08925, 0.1461, 0.05391, 0.1444, 0.1387, 0.1937, 0.1066, 0.1048, 0.916, 0.837, 0.8566, 0.8055, 0.9586, 0.8445, 0.9665, 0.214, 0.03641, 0.04388, 0.3199, 0.1272, 0.004168, 0.1521, 0.1527, 0.6774, 0.8271, 0.155, 0.02505, 0.0201, 0.1574, 0.8732, 0.8771, 0.8109, 0.898, 0.7773, 0.9159, 0.9079, 0.9243, 0.6613, 0.3286, 0.6395, 0.311, 0.8175, 0.6753, 0.8468, 0.07347, 0.08927, 0.1451, 0.05557, 0.1444, 0.2645, 0.6185, 0.1363, 0.2901, 0.193, 0.4304, 0.1081, 0.1033, 0.1318]): _vg.add([_i], _w, 'REPLACE')
_vg = ob_cube.vertex_groups.new(name='UpperLeg.L')
for _i, _w in zip([42, 63, 64, 65, 66, 67, 92, 93, 94, 95, 96, 97, 98, 99, 100, 101, 102, 103, 104, 105, 115, 116, 117, 118, 119, 120, 121, 122, 123, 124, 125, 126, 127, 128, 129, 130, 131, 132, 142, 143, 144, 145, 146, 147, 148, 149, 150, 151, 152, 153, 154, 155, 156, 157, 158, 159, 160, 161, 162, 163, 164, 165, 166, 167, 168, 404, 405, 431, 432, 434, 435, 436, 438, 439, 441, 442, 443, 444, 445, 446, 447, 449, 450], [0.01288, 0.1019, 0.1538, 0.05746, 0.1852, 0.05987, 0.3188, 0.6362, 0.2664, 0.6751, 0.1374, 0.9228, 0.862, 0.6886, 0.9367, 0.8258, 0.6838, 0.6949, 0.8825, 0.6021, 0.7954, 0.849, 0.8302, 0.811, 0.7994, 0.8116, 0.8294, 0.8474, 0.8365, 0.9927, 0.9846, 0.9867, 0.9935, 0.9852, 0.9894, 0.9868, 0.9881, 0.9917, 0.1404, 0.1933, 0.1788, 0.1532, 0.1751, 0.1627, 0.1595, 0.1723, 0.1642, 0.9433, 0.958, 0.9464, 0.9563, 0.9615, 0.9666, 0.9483, 0.9496, 0.9671, 0.9884, 0.9639, 0.9708, 0.992, 0.9825, 0.9796, 0.9769, 0.9689, 0.9916, 0.02074, 0.02278, 0.008198, 0.08758, 0.03372, 0.1594, 0.07556, 0.04359, 0.161, 0.007341, 0.3653, 0.1898, 0.1708, 0.3517, 0.1091, 0.2833, 0.2823, 0.4286]): _vg.add([_i], _w, 'REPLACE')
_vg = ob_cube.vertex_groups.new(name='LowerLeg.L')
for _i, _w in zip([106, 107, 108, 109, 110, 111, 112, 113, 114, 115, 116, 117, 118, 119, 120, 121, 122, 123, 133, 134, 135, 136, 137, 138, 139, 140, 141, 142, 143, 144, 145, 146, 147, 148, 149, 150, 151, 152, 153, 154, 155, 156, 157, 158, 159, 169, 170, 171, 172, 173, 174, 175, 176, 177, 178, 179, 180, 181, 182, 183, 184, 185, 186, 187, 188, 189, 190, 191, 193, 194, 195, 205, 206, 210, 211, 212], [0.9609, 0.9588, 0.9506, 0.9254, 0.8843, 0.8922, 0.9408, 0.9113, 0.9086, 0.2044, 0.1509, 0.1696, 0.1887, 0.2004, 0.1881, 0.1703, 0.1525, 0.1634, 0.9787, 0.9855, 0.9831, 0.9806, 0.9824, 0.9883, 0.9758, 0.982, 0.9857, 0.8594, 0.8064, 0.8209, 0.8466, 0.8246, 0.837, 0.8401, 0.8274, 0.8356, 0.05619, 0.0328, 0.05311, 0.03594, 0.02635, 0.01628, 0.05066, 0.0494, 0.01527, 0.8264, 0.8244, 0.7988, 0.6968, 0.469, 0.3363, 0.796, 0.7019, 0.4786, 0.5856, 0.5903, 0.5251, 0.3619, 0.1288, 0.01829, 0.5535, 0.3734, 0.146, 0.3929, 0.3896, 0.2124, 0.1122, 0.01753, 0.252, 0.1335, 0.03608, 0.01424, 0.003127, 0.005227, 0.05658, 0.04257]): _vg.add([_i], _w, 'REPLACE')
_vg = ob_cube.vertex_groups.new(name='UpperLeg.R')
for _i, _w in zip([93, 94, 96, 98, 99, 101, 102, 103, 105, 365, 368, 399, 400, 401, 402, 403, 404, 405, 430, 431, 432, 433, 434, 435, 436, 437, 438, 439, 440, 441, 442, 443, 444, 445, 446, 447, 448, 449, 450, 460, 461, 462, 463, 464, 465, 466, 467, 468, 469, 470, 471, 472, 473, 474, 475, 476, 477, 487, 488, 489, 490, 491, 492, 493, 494, 495, 496, 497, 498, 499, 500, 501, 502, 503, 504, 505, 506, 507, 508, 509, 510, 511, 512, 513], [0.008544, 0.08814, 0.03398, 0.04529, 0.1644, 0.008406, 0.1773, 0.111, 0.2928, 0.001409, 0.01452, 0.104, 0.1558, 0.05847, 0.1874, 0.06108, 0.02166, 0.02379, 0.3215, 0.6365, 0.2681, 0.6739, 0.139, 0.1606, 0.07627, 0.9204, 0.8628, 0.6929, 0.9348, 0.8263, 0.369, 0.1912, 0.6927, 0.358, 0.6975, 0.2861, 0.881, 0.6141, 0.4394, 0.7947, 0.8456, 0.8303, 0.8126, 0.8042, 0.8137, 0.834, 0.8427, 0.8325, 0.9924, 0.9851, 0.9872, 0.9929, 0.9851, 0.9894, 0.9878, 0.989, 0.9912, 0.1442, 0.1919, 0.1767, 0.1581, 0.1756, 0.1627, 0.1555, 0.1683, 0.1675, 0.9429, 0.9581, 0.9489, 0.9585, 0.9598, 0.9652, 0.9492, 0.9507, 0.9651, 0.9881, 0.965, 0.9716, 0.9916, 0.9826, 0.9798, 0.9785, 0.9708, 0.9913]): _vg.add([_i], _w, 'REPLACE')
_vg = ob_cube.vertex_groups.new(name='LowerLeg.R')
for _i, _w in zip([451, 452, 453, 454, 455, 456, 457, 458, 459, 460, 461, 462, 463, 464, 465, 466, 467, 468, 478, 479, 480, 481, 482, 483, 484, 485, 486, 487, 488, 489, 490, 491, 492, 493, 494, 495, 496, 497, 498, 499, 500, 501, 502, 503, 504, 514, 515, 516, 517, 518, 519, 520, 521, 522, 523, 524, 525, 526, 527, 528, 529, 530, 531, 532, 533, 534, 535, 536, 538, 539, 540, 550, 551, 556, 557], [0.9599, 0.9599, 0.948, 0.9223, 0.8864, 0.8924, 0.9434, 0.9145, 0.9056, 0.2051, 0.1543, 0.1695, 0.1872, 0.1956, 0.1861, 0.1658, 0.1572, 0.1673, 0.9784, 0.9856, 0.9842, 0.9817, 0.9816, 0.9876, 0.9763, 0.9826, 0.9847, 0.8556, 0.8078, 0.8229, 0.8417, 0.8241, 0.837, 0.8442, 0.8314, 0.8322, 0.05657, 0.03275, 0.05061, 0.03171, 0.02976, 0.01898, 0.04963, 0.04733, 0.0192, 0.8253, 0.8255, 0.7964, 0.6973, 0.46, 0.3335, 0.7979, 0.7023, 0.489, 0.5863, 0.5891, 0.5271, 0.3696, 0.1197, 0.02291, 0.5514, 0.3664, 0.156, 0.3934, 0.3885, 0.2159, 0.1168, 0.01335, 0.2481, 0.1288, 0.04115, 0.02009, 0.01163, 0.05243, 0.03404]): _vg.add([_i], _w, 'REPLACE')
_vg = ob_cube.vertex_groups.new(name='Chest')
for _i, _w in zip([0, 3, 4, 6, 14, 17, 23, 24, 25, 26, 27, 28, 29, 30, 31, 32, 33, 34, 35, 36, 37, 38, 39, 40, 41, 42, 44, 45, 46, 47, 48, 49, 50, 51, 52, 53, 54, 55, 56, 57, 58, 59, 60, 61, 62, 66, 310, 313, 314, 316, 324, 327, 333, 334, 338, 343, 344, 345, 346, 347, 348, 349, 350, 351, 352, 353, 354, 355, 356, 357, 358, 359, 360, 361, 362, 363, 364, 365, 366, 367, 368, 370, 372, 373, 374, 375, 376, 377, 378, 379, 380, 381, 382, 383, 384, 385, 386, 387, 388, 389, 390, 391, 392, 393, 394, 395, 396, 397, 398, 402], [0.04593, 0.06614, 0.03151, 0.03286, 0.01347, 0.03929, 0.0717, 0.5367, 0.3749, 0.319, 0.4556, 0.6552, 0.1594, 0.1832, 0.1501, 0.1055, 0.1312, 0.02557, 0.06623, 0.486, 0.01637, 0.4203, 0.04976, 0.1223, 0.1249, 0.1364, 0.7188, 0.7072, 0.09633, 0.1167, 0.5203, 0.5692, 0.8102, 0.8778, 0.8163, 0.1848, 0.6374, 0.2766, 0.1636, 0.8005, 0.6155, 0.5624, 0.09482, 0.06931, 0.726, 0.0008826, 0.04682, 0.06705, 0.033, 0.03331, 0.01434, 0.04131, 0.07268, 0.03237, 0.01313, 0.06531, 0.5289, 0.3709, 0.3183, 0.4482, 0.6485, 0.2623, 0.7711, 0.1613, 0.1835, 0.1516, 0.1506, 0.1062, 0.0976, 0.1317, 0.02523, 0.06567, 0.4856, 0.01673, 0.4133, 0.5367, 0.7916, 0.05113, 0.1237, 0.1256, 0.1373, 0.1402, 0.7147, 0.7025, 0.09391, 0.1101, 0.5134, 0.565, 0.8409, 0.8912, 0.8259, 0.809, 0.8763, 0.8152, 0.1797, 0.6323, 0.2775, 0.1649, 0.7975, 0.6099, 0.8384, 0.8291, 0.1221, 0.5562, 0.09265, 0.8245, 0.06855, 0.7355, 0.7251, 0.001956]): _vg.add([_i], _w, 'REPLACE')
_vg = ob_cube.vertex_groups.new(name='UpperArm.L')
for _i, _w in zip([3, 24, 25, 27, 28, 29, 30, 31, 33, 34, 35, 36, 37, 38, 44, 45, 46, 47, 48, 49, 50, 51, 53, 54, 55, 57, 58, 59, 60, 61, 62, 76, 77, 78, 79, 80, 82, 83, 84, 85, 86, 87, 88, 89, 90, 91, 350, 363, 364, 379, 380, 381, 390, 395, 397, 398], [0.004286, 0.2266, 0.1881, 0.2183, 0.1467, 0.02513, 0.07779, 0.0706, 0.05443, 0.9439, 0.9019, 0.07414, 0.9524, 0.4917, 0.0602, 0.2383, 0.8907, 0.8612, 0.4244, 0.1024, 0.1109, 0.06676, 0.7971, 0.2041, 0.01994, 0.02509, 0.3234, 0.3787, 0.8908, 0.9151, 0.1047, 0.04223, 0.04082, 0.1132, 0.3506, 0.09983, 0.042, 0.009487, 0.9771, 0.9531, 0.9489, 0.8913, 0.9612, 0.9772, 0.9346, 0.9426, 0.03218, 0.008435, 0.07126, 0.02456, 0.05806, 0.003193, 0.05899, 0.06917, 0.05339, 0.0004495]): _vg.add([_i], _w, 'REPLACE')
_vg = ob_cube.vertex_groups.new(name='Neck')
for _i, _w in zip([0, 3, 4, 6, 7, 14, 15, 17, 18, 23, 24, 25, 26, 27, 28, 29, 30, 31, 32, 33, 36, 38, 50, 62, 310, 313, 314, 315, 316, 317, 324, 325, 327, 328, 333, 334, 338, 339, 343, 344, 345, 346, 347, 348, 349, 350, 351, 352, 353, 354, 355, 356, 357, 360, 362, 363, 364, 380, 381, 397, 398], [0.1427, 0.1715, 0.1224, 0.1372, 0.02636, 0.07573, 0.022, 0.1367, 0.05446, 0.2513, 0.1538, 0.2834, 0.4776, 0.2012, 0.1395, 0.6252, 0.4595, 0.4518, 0.2369, 0.4121, 0.3655, 0.05006, 0.02404, 0.1199, 0.1427, 0.1716, 0.1228, 0.000406, 0.1371, 0.02698, 0.07629, 0.02225, 0.1372, 0.05512, 0.2508, 0.1374, 0.07202, 0.01955, 0.2428, 0.1544, 0.2829, 0.4756, 0.2013, 0.1405, 0.5039, 0.1099, 0.618, 0.4528, 0.6179, 0.4445, 0.2365, 0.2071, 0.4069, 0.3644, 0.04995, 0.3211, 0.03932, 0.03524, 0.02429, 0.129, 0.12]): _vg.add([_i], _w, 'REPLACE')
_vg = ob_cube.vertex_groups.new(name='Head')
for _i, _w in zip([0, 1, 2, 3, 4, 5, 6, 7, 8, 9, 10, 11, 12, 13, 14, 15, 16, 17, 18, 19, 20, 21, 22, 23, 24, 25, 26, 27, 28, 29, 30, 31, 32, 33, 36, 310, 311, 312, 313, 314, 315, 316, 317, 318, 319, 320, 321, 322, 323, 324, 325, 326, 327, 328, 329, 330, 331, 332, 333, 334, 335, 336, 337, 338, 339, 340, 341, 342, 343, 344, 345, 346, 347, 348, 349, 350, 351, 352, 353, 354, 355, 356, 357, 360, 363, 397], [0.7907, 0.9901, 0.9918, 0.7333, 0.8221, 0.9638, 0.807, 0.9426, 0.9784, 0.9952, 0.9958, 0.993, 0.9941, 0.975, 0.8887, 0.9469, 0.9822, 0.7982, 0.9186, 0.973, 0.9869, 0.9988, 0.9983, 0.6537, 0.07631, 0.1513, 0.2049, 0.1226, 0.0337, 0.1708, 0.2765, 0.3264, 0.6511, 0.4011, 0.0626, 0.7897, 0.9898, 0.9916, 0.7311, 0.8205, 0.9629, 0.8066, 0.9418, 0.9779, 0.9949, 0.9955, 0.9928, 0.994, 0.9747, 0.8875, 0.9466, 0.982, 0.7957, 0.917, 0.9721, 0.9863, 0.9987, 0.9983, 0.6524, 0.8073, 0.9936, 0.9943, 0.9758, 0.8934, 0.949, 0.9828, 0.9994, 0.9986, 0.6736, 0.07857, 0.1537, 0.2065, 0.1259, 0.03662, 0.2276, 0.01829, 0.1742, 0.2801, 0.1986, 0.3309, 0.6503, 0.6904, 0.4044, 0.06332, 0.08293, 0.00252]): _vg.add([_i], _w, 'REPLACE')
_vg = ob_cube.vertex_groups.new(name='UpperArm.R')
for _i, _w in zip([50, 62, 313, 344, 345, 347, 348, 350, 351, 352, 354, 357, 358, 359, 360, 361, 362, 363, 364, 372, 373, 374, 375, 376, 377, 379, 380, 381, 382, 384, 385, 386, 388, 389, 390, 393, 394, 395, 396, 397, 398, 414, 415, 416, 417, 418, 420, 421, 422, 423, 424, 425, 426, 427, 428, 429], [0.00346, 0.0006479, 0.006868, 0.2314, 0.1903, 0.2224, 0.1511, 0.03423, 0.0289, 0.08052, 0.07303, 0.0559, 0.9436, 0.9021, 0.07495, 0.9516, 0.4986, 0.009165, 0.07249, 0.06202, 0.2422, 0.8933, 0.8689, 0.4307, 0.105, 0.02577, 0.05855, 0.112, 0.06805, 0.8023, 0.2082, 0.02269, 0.02876, 0.3286, 0.06, 0.3847, 0.8929, 0.07033, 0.9157, 0.05374, 0.1054, 0.04576, 0.04222, 0.1145, 0.3462, 0.1019, 0.04158, 0.008029, 0.9763, 0.9531, 0.9476, 0.8951, 0.9616, 0.9765, 0.9363, 0.9447]): _vg.add([_i], _w, 'REPLACE')
_vg = ob_cube.vertex_groups.new(name='LowerArm.L')
for _i, _w in zip([68, 69, 70, 71, 72, 73, 74, 75, 76, 77, 78, 79, 80, 81, 82, 83, 85, 86, 87, 90, 91, 224, 225, 226, 227, 228, 229, 230, 231, 232, 233, 234, 235, 236, 237, 238, 239, 240, 241, 246, 249, 251, 252, 254, 255, 257, 260, 261, 262, 263, 265, 266, 268, 269, 270, 271, 272, 273, 274, 275, 276, 277, 278, 279, 280, 281, 282, 283, 284, 285, 286, 287, 288, 289, 290, 291, 292, 293, 294, 295, 296, 297, 298, 299, 300, 301, 302, 303, 304, 305, 306, 307, 308, 309], [0.9665, 0.9828, 0.9852, 0.9937, 0.9853, 0.9656, 0.9615, 0.9866, 0.9534, 0.9542, 0.8867, 0.6494, 0.9, 0.9874, 0.9538, 0.9696, 0.02807, 0.04737, 0.1023, 0.05703, 0.01072, 0.114, 0.09428, 0.05413, 0.05347, 0.08492, 0.04546, 0.05228, 0.05072, 0.06075, 0.05496, 0.05652, 0.06709, 0.04651, 0.04032, 0.05721, 0.05259, 0.141, 0.1225, 0.006364, 0.001166, 0.01878, 0.03119, 0.1692, 0.1543, 0.002199, 0.0687, 0.02558, 0.01618, 0.07651, 0.05348, 0.05781, 0.2391, 0.2245, 0.1206, 0.1215, 0.1149, 0.1151, 0.1395, 0.1269, 0.1235, 0.1368, 0.1108, 0.09411, 0.0906, 0.1104, 0.2944, 0.2304, 0.1715, 0.1098, 0.3703, 0.4108, 0.4336, 0.3582, 0.4887, 0.458, 0.6978, 0.7693, 0.1159, 0.1134, 0.4267, 0.3753, 0.1194, 0.1184, 0.09271, 0.1015, 0.1194, 0.1521, 0.1248, 0.1702, 0.2107, 0.1338, 0.7541, 0.7263]): _vg.add([_i], _w, 'REPLACE')
_vg = ob_cube.vertex_groups.new(name='Thumb.L')
for _i, _w in zip([224, 225, 226, 227, 228, 229, 230, 231, 232, 233, 234, 235, 236, 237, 238, 239, 240, 241, 252, 254, 255, 268, 269, 282, 283, 284, 285, 286, 288, 290, 292, 294, 295, 296, 297, 298, 299, 300, 301, 302, 303, 304, 305, 306, 307], [0.1084, 0.04598, 0.02681, 0.02529, 0.07826, 0.01177, 0.02442, 0.02163, 0.03133, 0.02659, 0.03078, 0.04977, 0.01783, 0.01217, 0.03679, 0.02572, 0.08218, 0.02278, 0.006955, 0.03278, 0.001912, 0.01653, 0.001845, 0.2036, 0.01109, 0.1748, 0.04988, 0.1118, 0.06497, 0.02355, 0.08843, 0.1501, 0.1469, 0.1769, 0.03902, 0.1602, 0.1569, 0.08556, 0.1268, 0.1441, 0.1502, 0.1661, 0.1235, 0.146, 0.179]): _vg.add([_i], _w, 'REPLACE')
_vg = ob_cube.vertex_groups.new(name='HandPalm.L')
for _i, _w in zip([224, 225, 226, 227, 228, 229, 230, 231, 232, 233, 234, 235, 236, 237, 238, 239, 240, 241, 254, 255, 256, 257, 260, 261, 262, 263, 265, 266, 268, 269, 270, 271, 272, 273, 274, 275, 276, 277, 278, 279, 280, 281, 282, 283, 284, 285, 286, 287, 288, 289, 290, 291, 292, 293, 294, 295, 296, 297, 298, 299, 300, 301, 302, 303, 304, 305, 306, 307, 308, 309], [0.06002, 0.07264, 0.02674, 0.02609, 0.05755, 0.03096, 0.02429, 0.02235, 0.03755, 0.02839, 0.02957, 0.04109, 0.01925, 0.01647, 0.03022, 0.02453, 0.05798, 0.07043, 0.06466, 0.09191, 0.002118, 0.01844, 0.06933, 0.04725, 0.01853, 0.06323, 0.03825, 0.02962, 0.08087, 0.09595, 0.04843, 0.04902, 0.04511, 0.04597, 0.05667, 0.05087, 0.05002, 0.05411, 0.04436, 0.03771, 0.02518, 0.04172, 0.09283, 0.3151, 0.1359, 0.1621, 0.07073, 0.2297, 0.07986, 0.3379, 0.1079, 0.1852, 0.02975, 0.1148, 0.2786, 0.2882, 0.1645, 0.3924, 0.2713, 0.2762, 0.2457, 0.3247, 0.2555, 0.1893, 0.2661, 0.2411, 0.2066, 0.2441, 0.05869, 0.09843]): _vg.add([_i], _w, 'REPLACE')
_vg = ob_cube.vertex_groups.new(name='Fingers.L')
for _i, _w in zip([224, 225, 226, 227, 228, 229, 230, 231, 232, 233, 234, 235, 236, 237, 238, 239, 240, 241, 242, 243, 244, 245, 246, 247, 248, 249, 250, 251, 252, 253, 254, 255, 256, 257, 258, 259, 260, 261, 262, 263, 264, 265, 266, 267, 268, 269, 270, 271, 272, 273, 274, 275, 276, 277, 278, 279, 280, 281, 282, 283, 284, 285, 286, 287, 288, 289, 290, 291, 292, 293, 294, 295, 296, 297, 298, 299, 300, 301, 302, 303, 304, 305, 306, 307, 308, 309], [0.3297, 0.3309, 0.1574, 0.156, 0.1682, 0.1132, 0.1508, 0.1468, 0.1843, 0.1617, 0.1646, 0.1965, 0.1393, 0.1286, 0.1544, 0.1501, 0.5137, 0.5319, 0.9409, 0.8948, 0.8661, 0.8371, 0.8206, 0.8871, 0.9733, 0.8661, 0.7752, 0.6488, 0.7028, 0.8352, 0.6159, 0.6164, 0.9218, 0.9037, 0.985, 0.9409, 0.7725, 0.8622, 0.8894, 0.7655, 0.913, 0.8099, 0.8049, 0.9878, 0.5569, 0.565, 0.7589, 0.7577, 0.7681, 0.7676, 0.7254, 0.7497, 0.7538, 0.7296, 0.7742, 0.7995, 0.8097, 0.7755, 0.1862, 0.108, 0.1141, 0.04612, 0.3071, 0.1743, 0.3289, 0.2044, 0.2938, 0.2622, 0.1109, 0.04352, 0.0991, 0.09468, 0.06831, 0.01297, 0.09561, 0.09313, 0.06719, 0.08638, 0.1218, 0.1269, 0.0869, 0.0776, 0.08968, 0.09644, 0.1296, 0.1233]): _vg.add([_i], _w, 'REPLACE')
_vg = ob_cube.vertex_groups.new(name='ThumbTop.L')
for _i, _w in zip([224, 225, 226, 227, 228, 229, 230, 231, 232, 233, 234, 235, 236, 237, 238, 239, 240, 241, 242, 243, 244, 245, 246, 247, 249, 250, 251, 252, 253, 254, 255, 257, 260, 261, 262, 263, 264, 265, 266, 268, 269, 270, 271, 272, 273, 274, 275, 276, 277, 278, 279, 280, 281, 282, 283, 284, 285, 286, 287, 288, 289, 290, 291, 292, 293, 294, 295, 296, 297, 298, 299, 300, 301, 302, 303, 304, 305, 306, 307, 308, 309], [0.3879, 0.4542, 0.7117, 0.7149, 0.6111, 0.7677, 0.7226, 0.7305, 0.6705, 0.7058, 0.6987, 0.641, 0.7439, 0.762, 0.7049, 0.7223, 0.2051, 0.2388, 0.04255, 0.08283, 0.1057, 0.1324, 0.1225, 0.0858, 0.08108, 0.1837, 0.2762, 0.2043, 0.1257, 0.1089, 0.1114, 0.009295, 0.07347, 0.03462, 0.01965, 0.07415, 0.01503, 0.07901, 0.07542, 0.08992, 0.08861, 0.05516, 0.05524, 0.05378, 0.05387, 0.06087, 0.05627, 0.05607, 0.06046, 0.05296, 0.04894, 0.04437, 0.05265, 0.2232, 0.3161, 0.4038, 0.6301, 0.1403, 0.1639, 0.09292, 0.08241, 0.07269, 0.0707, 0.06387, 0.05792, 0.3563, 0.357, 0.1639, 0.1564, 0.3535, 0.3555, 0.5089, 0.3606, 0.3592, 0.3816, 0.3561, 0.3877, 0.3472, 0.3467, 0.02266, 0.02725]): _vg.add([_i], _w, 'REPLACE')
_vg = ob_cube.vertex_groups.new(name='Foot.L')
for _i, _w in zip([106, 107, 108, 109, 110, 111, 112, 113, 114, 169, 170, 171, 172, 173, 174, 175, 176, 177, 178, 179, 180, 181, 182, 183, 184, 185, 186, 187, 188, 189, 190, 191, 192, 193, 194, 195, 198, 204, 205, 206, 208, 209, 210, 211, 212, 213, 214, 215, 216, 217, 218, 219, 222, 223], [0.02536, 0.02839, 0.04452, 0.0702, 0.1023, 0.09977, 0.05445, 0.07831, 0.0813, 0.1702, 0.1707, 0.1958, 0.2927, 0.4629, 0.6282, 0.1914, 0.2609, 0.4523, 0.4077, 0.4005, 0.4617, 0.6008, 0.6307, 0.846, 0.4211, 0.5427, 0.6142, 0.5728, 0.5662, 0.7175, 0.6976, 0.1577, 0.03392, 0.6569, 0.5837, 0.4211, 0.01182, 0.1475, 0.1642, 0.2348, 0.0812, 0.1553, 0.1628, 0.2165, 0.2473, 0.2497, 0.03504, 0.04083, 0.05047, 0.02892, 0.01499, 0.04617, 0.05705, 0.03805]): _vg.add([_i], _w, 'REPLACE')
_vg = ob_cube.vertex_groups.new(name='Toes.L')
for _i, _w in zip([173, 174, 176, 177, 181, 182, 183, 184, 185, 186, 187, 188, 189, 190, 191, 192, 193, 194, 195, 196, 197, 198, 199, 200, 201, 202, 203, 204, 205, 206, 207, 208, 209, 210, 211, 212, 213, 214, 215, 216, 217, 218, 219, 220, 221, 222, 223], [0.06805, 0.02082, 0.02405, 0.06904, 0.02447, 0.2405, 0.1198, 0.0007139, 0.08383, 0.2398, 0.01865, 0.03827, 0.07013, 0.1902, 0.8085, 0.9524, 0.091, 0.2827, 0.5359, 0.9949, 0.9965, 0.9629, 0.982, 0.9867, 0.9988, 0.9977, 0.9749, 0.8354, 0.8037, 0.7386, 0.9776, 0.9031, 0.8224, 0.8096, 0.7269, 0.7064, 0.7362, 0.9519, 0.949, 0.9423, 0.9533, 0.9644, 0.9443, 0.9952, 0.9861, 0.9306, 0.9486]): _vg.add([_i], _w, 'REPLACE')
_vg = ob_cube.vertex_groups.new(name='LowerArm.R')
for _i, _w in zip([406, 407, 408, 409, 410, 411, 412, 413, 414, 415, 416, 417, 418, 419, 420, 421, 423, 424, 425, 428, 429, 569, 570, 571, 572, 573, 574, 575, 576, 577, 578, 579, 580, 581, 582, 583, 584, 585, 586, 594, 596, 597, 599, 600, 601, 602, 605, 606, 607, 608, 609, 610, 611, 613, 614, 615, 616, 617, 618, 619, 620, 621, 622, 623, 624, 625, 626, 627, 628, 629, 630, 631, 632, 633, 634, 635, 636, 637, 638, 639, 640, 641, 642, 643, 644, 645, 646, 647, 648, 649, 650, 651, 652, 653, 654], [0.9663, 0.9815, 0.9837, 0.9945, 0.9878, 0.9668, 0.9621, 0.986, 0.9516, 0.9535, 0.8853, 0.6537, 0.8979, 0.9884, 0.9541, 0.9704, 0.02849, 0.04996, 0.09931, 0.05588, 0.008599, 0.1148, 0.08428, 0.05209, 0.05139, 0.08475, 0.04112, 0.0504, 0.04769, 0.05761, 0.05267, 0.05439, 0.06473, 0.04307, 0.0372, 0.05574, 0.05083, 0.1486, 0.1087, 0.01534, 0.01424, 0.03484, 0.1993, 0.1729, 0.004229, 0.009945, 0.07378, 0.03394, 0.029, 0.08613, 0.0009753, 0.05079, 0.06345, 0.2726, 0.2572, 0.2313, 0.2317, 0.229, 0.2288, 0.2367, 0.2342, 0.2322, 0.2363, 0.2266, 0.2186, 0.2217, 0.2275, 0.3026, 0.1639, 0.1655, 0.09165, 0.381, 0.2163, 0.4434, 0.2917, 0.4903, 0.4401, 0.7039, 0.8397, 0.09167, 0.08891, 0.4333, 0.3692, 0.09399, 0.09193, 0.06871, 0.07902, 0.09772, 0.1368, 0.09527, 0.1283, 0.1863, 0.1084, 0.7546, 0.7252]): _vg.add([_i], _w, 'REPLACE')
_vg = ob_cube.vertex_groups.new(name='Thumb.R')
for _i, _w in zip([569, 570, 571, 572, 573, 574, 575, 576, 577, 578, 579, 580, 581, 582, 583, 584, 585, 586, 597, 599, 600, 613, 614, 615, 616, 617, 618, 619, 620, 621, 622, 623, 624, 625, 626, 627, 628, 629, 630, 631, 633, 635, 637, 639, 640, 641, 642, 643, 644, 645, 646, 647, 648, 649, 650, 651, 652], [0.1002, 0.04061, 0.02355, 0.02214, 0.07404, 0.01089, 0.02138, 0.01876, 0.02766, 0.02333, 0.0272, 0.04455, 0.01528, 0.01029, 0.03312, 0.02266, 0.07811, 0.02057, 0.006833, 0.03879, 0.008812, 0.02485, 0.01226, 0.0159, 0.01553, 0.01602, 0.01547, 0.01474, 0.01523, 0.01632, 0.018, 0.01506, 0.01389, 0.02006, 0.0167, 0.1784, 0.003437, 0.161, 0.04949, 0.101, 0.06049, 0.02037, 0.07926, 0.1712, 0.168, 0.1519, 0.02731, 0.1835, 0.1811, 0.09766, 0.1449, 0.1613, 0.1534, 0.1979, 0.1619, 0.1615, 0.2046]): _vg.add([_i], _w, 'REPLACE')
_vg = ob_cube.vertex_groups.new(name='HandPalm.R')
for _i, _w in zip([569, 570, 571, 572, 573, 574, 575, 576, 577, 578, 579, 580, 581, 582, 583, 584, 585, 586, 591, 594, 596, 597, 599, 600, 601, 602, 604, 605, 606, 607, 608, 609, 610, 611, 613, 614, 615, 616, 617, 618, 619, 620, 621, 622, 623, 624, 625, 626, 627, 628, 629, 630, 631, 632, 633, 634, 635, 636, 637, 638, 639, 640, 641, 642, 643, 644, 645, 646, 647, 648, 649, 650, 651, 652, 653, 654], [0.09098, 0.1128, 0.05817, 0.05772, 0.07899, 0.05862, 0.05626, 0.05485, 0.06671, 0.05953, 0.06029, 0.06894, 0.05255, 0.05043, 0.05978, 0.05634, 0.1007, 0.1326, 0.004766, 0.01137, 0.02823, 0.03201, 0.1216, 0.162, 0.03574, 0.04803, 0.006765, 0.1035, 0.07117, 0.06048, 0.09631, 0.02695, 0.0682, 0.066, 0.1484, 0.1735, 0.1548, 0.1551, 0.1546, 0.1553, 0.1573, 0.1552, 0.1545, 0.1538, 0.1558, 0.1574, 0.1493, 0.1538, 0.1176, 0.4374, 0.1565, 0.1817, 0.1015, 0.5373, 0.1213, 0.4832, 0.1625, 0.271, 0.05318, 0.1026, 0.291, 0.3006, 0.1847, 0.4186, 0.2827, 0.2869, 0.2632, 0.3395, 0.2695, 0.2067, 0.277, 0.2554, 0.2229, 0.2557, 0.08519, 0.1347]): _vg.add([_i], _w, 'REPLACE')
_vg = ob_cube.vertex_groups.new(name='Fingers.R')
for _i, _w in zip([569, 570, 571, 572, 573, 574, 575, 576, 577, 578, 579, 580, 581, 582, 583, 584, 585, 586, 587, 588, 589, 590, 591, 592, 593, 594, 595, 596, 597, 598, 599, 600, 601, 602, 603, 604, 605, 606, 607, 608, 609, 610, 611, 612, 613, 614, 615, 616, 617, 618, 619, 620, 621, 622, 623, 624, 625, 626, 627, 628, 629, 630, 631, 632, 633, 634, 635, 636, 637, 639, 640, 641, 643, 644, 645, 646, 647, 648, 649, 650, 651, 652, 653, 654], [0.304, 0.309, 0.1496, 0.1483, 0.1598, 0.1099, 0.1436, 0.1398, 0.1744, 0.1536, 0.1562, 0.1852, 0.133, 0.1235, 0.1472, 0.143, 0.4568, 0.4834, 0.9275, 0.8885, 0.853, 0.8277, 0.828, 0.8888, 0.9497, 0.8127, 0.7669, 0.6389, 0.6748, 0.8178, 0.5042, 0.5081, 0.893, 0.8793, 0.968, 0.9261, 0.7263, 0.8294, 0.8478, 0.7119, 0.8949, 0.7895, 0.7649, 0.9524, 0.4284, 0.4261, 0.462, 0.4616, 0.464, 0.4639, 0.456, 0.4595, 0.4612, 0.4575, 0.4654, 0.4714, 0.4723, 0.4656, 0.1687, 0.0796, 0.1056, 0.02945, 0.2674, 0.1111, 0.2738, 0.1442, 0.2342, 0.1971, 0.09673, 0.08968, 0.08533, 0.06185, 0.08607, 0.08343, 0.05895, 0.07768, 0.1122, 0.1176, 0.07747, 0.06872, 0.08117, 0.08707, 0.103, 0.09435]): _vg.add([_i], _w, 'REPLACE')
_vg = ob_cube.vertex_groups.new(name='ThumbTop.R')
for _i, _w in zip([569, 570, 571, 572, 573, 574, 575, 576, 577, 578, 579, 580, 581, 582, 583, 584, 585, 586, 587, 588, 589, 590, 591, 592, 593, 594, 595, 596, 597, 598, 599, 600, 601, 602, 605, 606, 607, 608, 609, 610, 611, 613, 614, 615, 616, 617, 618, 619, 620, 621, 622, 623, 624, 625, 626, 627, 628, 629, 630, 631, 632, 633, 634, 635, 636, 637, 638, 639, 640, 641, 642, 643, 644, 645, 646, 647, 648, 649, 650, 651, 652, 653, 654], [0.3901, 0.4487, 0.7034, 0.7066, 0.6025, 0.7555, 0.7141, 0.7221, 0.6625, 0.6976, 0.6906, 0.6339, 0.7353, 0.7524, 0.6957, 0.7136, 0.2157, 0.2401, 0.05407, 0.08409, 0.1112, 0.1349, 0.1101, 0.08071, 0.01918, 0.1068, 0.1838, 0.2733, 0.2134, 0.1329, 0.1305, 0.1277, 0.01046, 0.01868, 0.07935, 0.04474, 0.03456, 0.08366, 0.01955, 0.07819, 0.08297, 0.1131, 0.112, 0.119, 0.1189, 0.1194, 0.1193, 0.1177, 0.1184, 0.1189, 0.1184, 0.1196, 0.1207, 0.1217, 0.1199, 0.233, 0.2924, 0.4115, 0.6373, 0.1495, 0.1205, 0.1013, 0.06655, 0.07767, 0.06901, 0.06789, 0.01292, 0.3565, 0.3572, 0.1686, 0.15, 0.3538, 0.3567, 0.5115, 0.359, 0.3593, 0.3855, 0.3524, 0.3857, 0.3483, 0.3442, 0.02464, 0.01761]): _vg.add([_i], _w, 'REPLACE')
_vg = ob_cube.vertex_groups.new(name='Foot.R')
for _i, _w in zip([451, 452, 453, 454, 455, 456, 457, 458, 459, 514, 515, 516, 517, 518, 519, 520, 521, 522, 523, 524, 525, 526, 527, 528, 529, 530, 531, 532, 533, 534, 535, 536, 537, 538, 539, 540, 543, 549, 550, 551, 553, 554, 555, 556, 557, 558, 559, 560, 561, 562, 563, 564, 567, 568], [0.0272, 0.02642, 0.04898, 0.07255, 0.1012, 0.09963, 0.05233, 0.07605, 0.0833, 0.1711, 0.1698, 0.1972, 0.29, 0.4757, 0.6306, 0.1903, 0.2624, 0.4378, 0.4066, 0.4021, 0.458, 0.5885, 0.6496, 0.8365, 0.4246, 0.5528, 0.5958, 0.5713, 0.5678, 0.7109, 0.6861, 0.1563, 0.03129, 0.6629, 0.5923, 0.4087, 0.00749, 0.1481, 0.1675, 0.2372, 0.07768, 0.1569, 0.1596, 0.2145, 0.2446, 0.2542, 0.03844, 0.04623, 0.05253, 0.02416, 0.01948, 0.05062, 0.05435, 0.03344]): _vg.add([_i], _w, 'REPLACE')
_vg = ob_cube.vertex_groups.new(name='Toes.R')
for _i, _w in zip([518, 519, 521, 522, 526, 527, 528, 530, 531, 532, 533, 534, 535, 536, 537, 538, 539, 540, 541, 542, 543, 544, 545, 546, 547, 548, 549, 550, 551, 552, 553, 554, 555, 556, 557, 558, 559, 560, 561, 562, 563, 564, 565, 566, 567, 568], [0.06421, 0.02169, 0.02025, 0.07311, 0.03366, 0.2306, 0.127, 0.0807, 0.2482, 0.02056, 0.0373, 0.07321, 0.1971, 0.8121, 0.9538, 0.08895, 0.2789, 0.5457, 0.9955, 0.9959, 0.9659, 0.9802, 0.9853, 0.999, 0.9973, 0.9771, 0.8331, 0.7975, 0.732, 0.9762, 0.9083, 0.8188, 0.8154, 0.733, 0.7134, 0.7304, 0.9495, 0.9453, 0.9393, 0.9566, 0.9618, 0.9408, 0.9943, 0.9882, 0.9346, 0.9518]): _vg.add([_i], _w, 'REPLACE')
_m = ob_cube.modifiers.new('Armature', 'ARMATURE')
_m.object = ob_armature
ob_armature.location = (0.0, -0.1885, 8.436)
ob_armature.display_type = 'WIRE'
ob_armature.show_in_front = True
ob_armature.lineart.crease_threshold = 0.0

# ---- collection membership
col_collection_1.objects.link(ob_cube)
col_collection_10.objects.link(ob_armature)

# ---- scene / render settings (as saved in the file)
scene.frame_start = 1; scene.frame_end = 250; scene.frame_set(1)
scene.render.engine = 'BLENDER_EEVEE_NEXT'
scene.render.resolution_percentage = 50
scene.render.dither_intensity = 0.0
scene.cycles.use_denoising = False
scene.cycles.samples = 10
scene.cycles.sampling_pattern = 'TABULATED_SOBOL'
scene.cycles.light_sampling_threshold = 0.0
scene.cycles.use_adaptive_sampling = False
scene.cycles.use_light_tree = False
scene.cycles.blur_glossy = 0.0
scene.cycles.pixel_filter_type = 'GAUSSIAN'
scene.cycles.sample_clamp_indirect = 0.0
scene.view_settings.view_transform = 'Standard'
bpy.context.view_layer.update()

# ---- added for rendering (the .blend has no active camera and no usable light): camera, sun
cam_auto = bpy.data.cameras.new('AutoCamera')
cam_auto.lens = 50.0
cam_auto.sensor_width = 36.0
cam_auto.clip_end = 1000.0
ob_auto_camera = bpy.data.objects.new('AutoCamera', cam_auto)
scene.collection.objects.link(ob_auto_camera)
ob_auto_camera.location = (18.8508, -23.0718, 24.1285)
ob_auto_camera.rotation_euler = (1.09748, -7.21219e-08, 0.694738)
scene.camera = ob_auto_camera
light_auto_sun = bpy.data.lights.new('AutoSun', 'SUN')
light_auto_sun.energy = 3.0
light_auto_sun.angle = 0.0523599
ob_auto_sun = bpy.data.objects.new('AutoSun', light_auto_sun)
scene.collection.objects.link(ob_auto_sun)
ob_auto_sun.rotation_euler = (0.872665, 0.174533, 0.523599)
bpy.context.view_layer.update()
